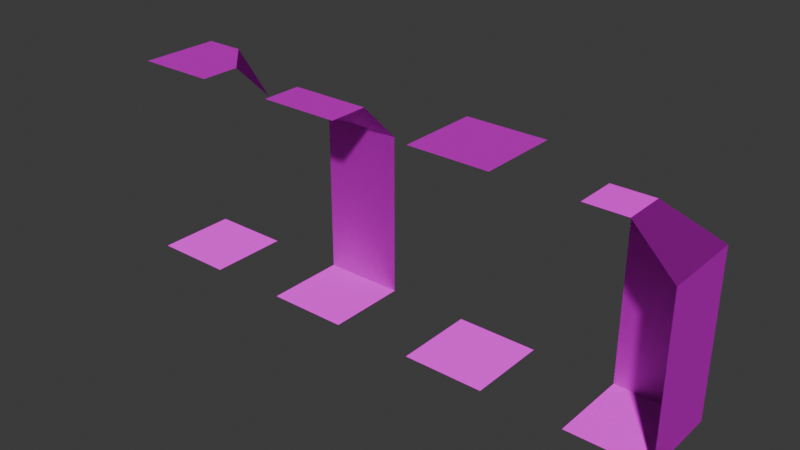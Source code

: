 # Source: tileset.blend  (saved by Blender 4.0.36; exported with 4.5.12 LTS)
import bpy
from mathutils import Matrix  # noqa: F401  (used for matrix-valued properties, if any)

bpy.ops.wm.read_factory_settings(use_empty=True)
scene = bpy.context.scene
scene.name = 'Scene'

# ---- collections
col_collection = bpy.data.collections.new('Collection'); scene.collection.children.link(col_collection)

# ---- images (referenced by path relative to the original .blend; pixels are not part of the script)
import os
ASSET_DIR = os.environ.get("B2B_ASSET_DIR", "")  # directory of the original .blend (textures are referenced by path, not embedded)
HERE = os.path.dirname(os.path.abspath(__file__))  # packed textures are extracted next to this script under _unpacked/

def load_image(name, relpath, width, height, colorspace="sRGB"):
    """Load a texture the original file referenced (path relative to the .blend, or extracted next to this script)."""
    p = next((c for c in (os.path.join(HERE, relpath), os.path.join(ASSET_DIR, relpath)) if relpath and os.path.exists(c)), "")
    if p:
        img = bpy.data.images.load(p, check_existing=True)
        img.name = name
    else:  # same state as the original file: an image datablock whose file is absent (Cycles renders it pink)
        img = bpy.data.images.new(name, width, height)
        img.source = "FILE"
        img.filepath = "//" + (relpath or name)
    img.colorspace_settings.name = colorspace
    return img
img_atlas_png = load_image('atlas.png', 'atlas.png', 1024, 1024, 'sRGB')
img_atlas_n_png = load_image('atlas_n.png', 'atlas_n.png', 1024, 1024, 'Non-Color')

# ---- materials (node trees are filled in below, after node groups)
mat_material_001 = bpy.data.materials.new('Material.001')
mat_material_001.use_transparent_shadow = False

# ---- material node trees
mat_material_001.use_nodes = True; mat_material_001.node_tree.nodes.clear()
_N = mat_material_001.node_tree.nodes; _L = mat_material_001.node_tree.links
n0 = _N.new('ShaderNodeBsdfPrincipled'); n0.name = 'Principled BSDF'; n0.location = (10, 300)
n0.inputs[3].default_value = 1.45
n0.inputs[13].default_value = 0.0
n0.inputs[20].default_value = 1.0
n1 = _N.new('ShaderNodeOutputMaterial'); n1.name = 'Material Output'; n1.location = (300, 300)
n2 = _N.new('ShaderNodeTexImage'); n2.name = 'Image Texture'; n2.location = (-409, 354)
n2.image = img_atlas_png
n3 = _N.new('ShaderNodeNormalMap'); n3.name = 'Normal Map'; n3.location = (-267, -24)
n4 = _N.new('ShaderNodeTexImage'); n4.name = 'Image Texture.001'; n4.location = (-660, -56)
n4.image = img_atlas_n_png
_L.new(n0.outputs[0], n1.inputs[0])
_L.new(n2.outputs[0], n0.inputs[0])
_L.new(n3.outputs[0], n0.inputs[5])
_L.new(n4.outputs[0], n3.inputs[1])
n1.is_active_output = True

# ---- world
world_world = bpy.data.worlds.new('World'); scene.world = world_world
world_world.use_nodes = True; world_world.node_tree.nodes.clear()
_N = world_world.node_tree.nodes; _L = world_world.node_tree.links
n0 = _N.new('ShaderNodeOutputWorld'); n0.name = 'World Output'; n0.location = (300, 300)
n1 = _N.new('ShaderNodeBackground'); n1.name = 'Background'; n1.location = (10, 300)
n1.inputs[0].default_value = (0.05088, 0.05088, 0.05088, 1.0)
_L.new(n1.outputs[0], n0.inputs[0])
n0.is_active_output = True
world_world.color = (0.05088, 0.05088, 0.05088)
world_world.use_sun_shadow = False
world_world.sun_shadow_jitter_overblur = 0.0

# ---- meshes
me_plane_001 = bpy.data.meshes.new('Plane.001')
me_plane_001.from_pydata([(-0.5, -0.5, 0.0), (0.5, -0.5, 0.0), (-0.5, 0.5, 0.0), (0.5, 0.5, 0.0), (-0.5, 0.5, 1.0), (0.5, 0.5, 1.0), (-0.5, 0.5, 2.0), (0.5, 0.5, 2.0), (-0.5, 0.0, 2.5), (0.5, 0.0, 2.5), (-0.5, -0.5, 2.5), (0.5, -0.5, 2.5)], [], [(0, 1, 3, 2), (2, 3, 5, 4), (4, 5, 7, 6), (6, 7, 9, 8), (8, 9, 11, 10)])
_uv = me_plane_001.uv_layers.new(name='UVMap')
_uv.uv.foreach_set('vector', [0.5, 0.5, 1.0, 0.5, 1.0, 1.0, 0.5, 1.0, 0.0, 0.5, 0.5, 0.5, 0.5, 1.0, 0.0, 1.0, 0.0, 0.5, 0.5, 0.5, 0.5, 1.0, 0.0, 1.0, 0.0, 0.5, 0.5, 0.5, 0.5, 1.0, 0.0, 1.0, 0.0, 0.75, 0.5, 0.75, 0.5, 1.0, 0.0, 1.0])
me_plane_001.materials.append(mat_material_001)
me_plane_001.update()
me_plane_002 = bpy.data.meshes.new('Plane.002')
me_plane_002.from_pydata([(-0.5, -0.5, 0.0), (0.5, -0.5, 0.0), (-0.5, 0.5, 0.0), (-0.5, 0.5, 1.0), (-0.5, 0.5, 2.0), (-0.5, 0.0, 2.5), (0.0, 0.0, 2.5), (-0.5, -0.5, 2.5), (0.5, 0.5, 1.192e-07), (0.5, 0.5, 1.0), (0.5, -0.5, 1.0), (0.5, 0.5, 2.0), (0.5, -0.5, 2.0), (0.0, -0.5, 2.5)], [], [(0, 1, 8, 2), (2, 8, 9, 3), (3, 9, 11, 4), (4, 11, 6, 5), (5, 6, 7), (8, 1, 10, 9), (9, 10, 12, 11), (11, 12, 13, 6), (6, 13, 7)])
_uv = me_plane_002.uv_layers.new(name='UVMap')
_uv.uv.foreach_set('vector', [0.5, 0.5, 1.0, 0.5, 1.0, 1.0, 0.5, 1.0, 0.0, 0.5, 0.5, 0.5, 0.5, 1.0, 0.0, 1.0, 0.0, 0.5, 0.5, 0.5, 0.5, 1.0, 0.0, 1.0, 0.0, 0.5, 0.5, 0.5, 0.5, 1.0, 0.0, 1.0, 0.2552, 0.5472, 0.4319, 0.7239, 0.07841, 0.7239, 0.0, 0.5, 0.5, 0.5, 0.5, 1.0, 0.0, 1.0, 0.0, 0.5, 0.5, 0.5, 0.5, 1.0, 0.0, 1.0, 0.0, 0.5, 0.5, 0.5, 0.5, 1.0, 0.0, 1.0, 0.4319, 0.7239, 0.2552, 0.9007, 0.07841, 0.7239])
me_plane_002.materials.append(mat_material_001)
me_plane_002.update()
me_plane_003 = bpy.data.meshes.new('Plane.003')
me_plane_003.from_pydata([(-0.5, -0.5, 0.0), (0.5, -0.5, 0.0), (-0.5, 0.5, 0.0), (0.5, 0.5, 0.0), (-0.5, 0.5, 2.5), (0.5, 0.5, 2.5), (-0.5, -0.5, 2.5), (0.5, -0.5, 2.5)], [], [(0, 1, 3, 2), (4, 5, 7, 6)])
_uv = me_plane_003.uv_layers.new(name='UVMap')
_uv.uv.foreach_set('vector', [0.5, 0.5, 1.0, 0.5, 1.0, 1.0, 0.5, 1.0, 0.0, 0.5, 0.5, 0.5, 0.5, 1.0, 0.0, 1.0])
me_plane_003.materials.append(mat_material_001)
me_plane_003.update()
me_plane_005 = bpy.data.meshes.new('Plane.005')
me_plane_005.from_pydata([(-0.5, -0.5, 0.0), (0.5, -0.5, 0.0), (-0.5, 0.5, 0.0), (0.5, 0.5, 0.0), (-0.5, 0.5, 2.5), (0.5, 0.5, 2.0), (-0.5, -0.5, 2.5), (0.5, -0.5, 2.5), (0.0, 0.5, 2.5), (0.5, 0.0, 2.5)], [], [(0, 1, 3, 2), (4, 8, 9, 7, 6), (9, 8, 5)])
_uv = me_plane_005.uv_layers.new(name='UVMap')
_uv.uv.foreach_set('vector', [0.5, 0.5, 1.0, 0.5, 1.0, 1.0, 0.5, 1.0, 0.0, 0.5, 0.25, 0.5, 0.5, 0.75, 0.5, 1.0, 0.0, 1.0, 0.5, 1.0, 0.0, 1.0, 0.25, 0.5])
me_plane_005.materials.append(mat_material_001)
me_plane_005.update()

# ---- objects
ob_wall_col = bpy.data.objects.new('wall-col', me_plane_001)
ob_corner_in_col = bpy.data.objects.new('corner-in-col', me_plane_002)
ob_floor_col = bpy.data.objects.new('floor-col', me_plane_003)
ob_corner_out_col = bpy.data.objects.new('corner-out-col', me_plane_005)

# ---- transforms, parenting, visibility, modifiers, constraints
ob_wall_col.location = (-1.0, 0.0, 0.0)
ob_corner_in_col.location = (3.0, 0.0, 0.0)
ob_floor_col.location = (1.0, 0.0, 0.0)
ob_corner_out_col.location = (-3.0, 0.0, 0.0)

# ---- collection membership
col_collection.objects.link(ob_wall_col)
col_collection.objects.link(ob_corner_in_col)
col_collection.objects.link(ob_floor_col)
col_collection.objects.link(ob_corner_out_col)

# ---- scene / render settings (as saved in the file)
scene.frame_start = 1; scene.frame_end = 250; scene.frame_set(1)
scene.render.engine = 'BLENDER_EEVEE_NEXT'
scene.cycles.sampling_pattern = 'TABULATED_SOBOL'
bpy.context.view_layer.update()

# ---- added for rendering (the .blend has no active camera and no usable light): camera, sun
cam_auto = bpy.data.cameras.new('AutoCamera')
cam_auto.lens = 50.0
cam_auto.sensor_width = 36.0
cam_auto.clip_end = 1000.0
ob_auto_camera = bpy.data.objects.new('AutoCamera', cam_auto)
scene.collection.objects.link(ob_auto_camera)
ob_auto_camera.location = (6.93918, -8.32702, 6.80135)
ob_auto_camera.rotation_euler = (1.09748, -7.21219e-08, 0.694738)
scene.camera = ob_auto_camera
light_auto_sun = bpy.data.lights.new('AutoSun', 'SUN')
light_auto_sun.energy = 3.0
light_auto_sun.angle = 0.0523599
ob_auto_sun = bpy.data.objects.new('AutoSun', light_auto_sun)
scene.collection.objects.link(ob_auto_sun)
ob_auto_sun.rotation_euler = (0.872665, 0.174533, 0.523599)
bpy.context.view_layer.update()
